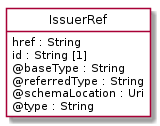

The diagram above was rendered by PlantUML. Its source (embedded in the PNG):
@startuml
hide circle
hide methods
hide stereotype
show <<Enumeration>> stereotype
skinparam class {
   BackgroundColor<<Enumeration>> #E6F5F7
   BackgroundColor<<Ref>> #FFFFE0
   BackgroundColor<<Pivot>> #FFFFFFF
   BackgroundColor<<SimpleType>> #E2F0DA
   BackgroundColor #FCF2E3
}

class IssuerRef <<Pivot>> {
    href : String
    id : String [1]
    @baseType : String
    @referredType : String
    @schemaLocation : Uri
    @type : String
}


@enduml